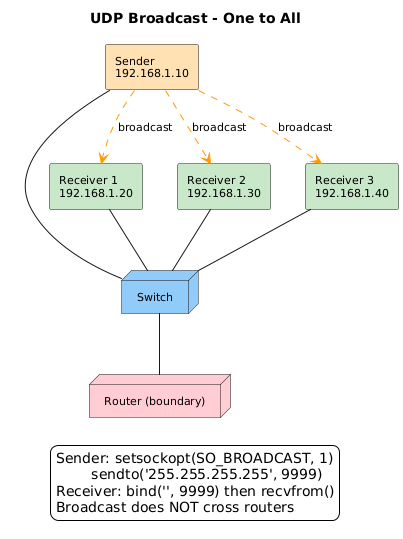

The diagram above was rendered by PlantUML. Its source (embedded in the PNG):
@startuml
skinparam backgroundColor white
skinparam defaultFontName Arial
skinparam defaultFontSize 11
skinparam shadowing false
title UDP Broadcast - One to All

node "Switch" as sw #90CAF9
rectangle "Sender\n192.168.1.10" as sender #FFE0B2
rectangle "Receiver 1\n192.168.1.20" as r1 #C8E6C9
rectangle "Receiver 2\n192.168.1.30" as r2 #C8E6C9
rectangle "Receiver 3\n192.168.1.40" as r3 #C8E6C9
node "Router (boundary)" as router #FFCDD2

sender -- sw
r1 -- sw
r2 -- sw
r3 -- sw
sw -- router

sender .[#FF9800].> r1 : broadcast
sender .[#FF9800].> r2 : broadcast
sender .[#FF9800].> r3 : broadcast

legend bottom
Sender: setsockopt(SO_BROADCAST, 1)
        sendto('255.255.255.255', 9999)
Receiver: bind('', 9999) then recvfrom()
Broadcast does NOT cross routers
endlegend
@enduml